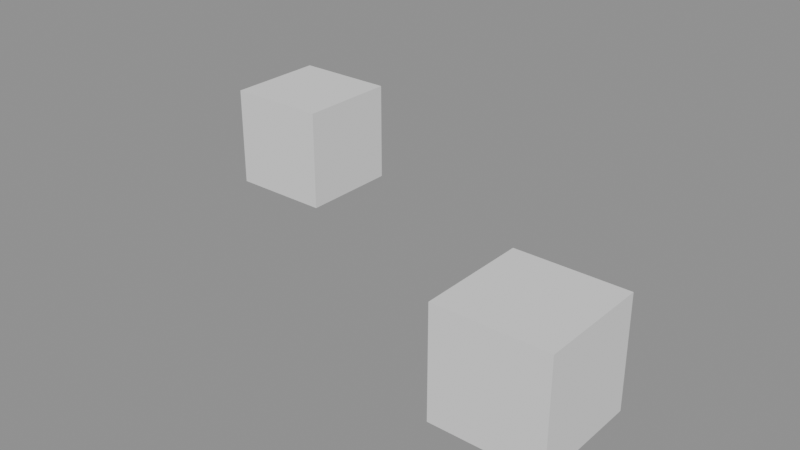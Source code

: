 # Source: ch07_03_dopesheet_wrong_values.blend  (saved by Blender 5.3.31; exported with 4.5.12 LTS)
import bpy
from mathutils import Matrix  # noqa: F401  (used for matrix-valued properties, if any)

bpy.ops.wm.read_factory_settings(use_empty=True)
scene = bpy.context.scene
scene.name = 'SC_DOPE'

# ---- meshes
me_me_geo_cratea = bpy.data.meshes.new('ME_GEO_CrateA')
me_me_geo_cratea.from_pydata([(-0.5, -0.5, 0.0), (-0.5, -0.5, 1.0), (-0.5, 0.5, 0.0), (-0.5, 0.5, 1.0), (0.5, -0.5, 0.0), (0.5, -0.5, 1.0), (0.5, 0.5, 0.0), (0.5, 0.5, 1.0)], [], [(0, 1, 3, 2), (2, 3, 7, 6), (6, 7, 5, 4), (4, 5, 1, 0), (2, 6, 4, 0), (7, 3, 1, 5)])
me_me_geo_cratea.update()
me_me_geo_crateb = bpy.data.meshes.new('ME_GEO_CrateB')
me_me_geo_crateb.from_pydata([(-0.5, -0.5, 0.0), (-0.5, -0.5, 1.0), (-0.5, 0.5, 0.0), (-0.5, 0.5, 1.0), (0.5, -0.5, 0.0), (0.5, -0.5, 1.0), (0.5, 0.5, 0.0), (0.5, 0.5, 1.0)], [], [(0, 1, 3, 2), (2, 3, 7, 6), (6, 7, 5, 4), (4, 5, 1, 0), (2, 6, 4, 0), (7, 3, 1, 5)])
me_me_geo_crateb.update()

# ---- objects
ob_geo_cratea = bpy.data.objects.new('GEO_CrateA', me_me_geo_cratea)
ob_geo_crateb = bpy.data.objects.new('GEO_CrateB', me_me_geo_crateb)

# ---- transforms, parenting, visibility, modifiers, constraints
ob_geo_cratea.location = (4.0, 0.0, 0.0)
ob_geo_crateb.location = (0.0, 2.0, 0.0)

# ---- collection membership
scene.collection.objects.link(ob_geo_cratea)
scene.collection.objects.link(ob_geo_crateb)

# ---- scene / render settings (as saved in the file)
scene.frame_start = 1; scene.frame_end = 73; scene.frame_set(1)
scene.render.engine = 'BLENDER_EEVEE_NEXT'
scene.render.bake_bias = 0.0
scene.render.bake_samples = 0
scene.render.compositor_device = 'GPU'
scene.eevee.use_volume_custom_range = False
scene.eevee.fast_gi_thickness_near = 0.1
scene.eevee.fast_gi_thickness_far = 0.0
scene.eevee.ray_tracing_options.screen_trace_thickness = 0.1
bpy.context.view_layer.update()

# ---- added for rendering (the .blend has no active camera and no usable light): camera, sun + grey world if the file has none
cam_auto = bpy.data.cameras.new('AutoCamera')
cam_auto.lens = 50.0
cam_auto.sensor_width = 36.0
cam_auto.clip_end = 1000.0
ob_auto_camera = bpy.data.objects.new('AutoCamera', cam_auto)
scene.collection.objects.link(ob_auto_camera)
ob_auto_camera.location = (7.4737, -5.56844, 4.87896)
ob_auto_camera.rotation_euler = (1.09748, -7.21219e-08, 0.694738)
scene.camera = ob_auto_camera
light_auto_sun = bpy.data.lights.new('AutoSun', 'SUN')
light_auto_sun.energy = 3.0
light_auto_sun.angle = 0.0523599
ob_auto_sun = bpy.data.objects.new('AutoSun', light_auto_sun)
scene.collection.objects.link(ob_auto_sun)
ob_auto_sun.rotation_euler = (0.872665, 0.174533, 0.523599)
if scene.world is None:
    world_auto = bpy.data.worlds.new('AutoWorld')
    world_auto.color = (0.3, 0.3, 0.3)
    scene.world = world_auto
bpy.context.view_layer.update()
